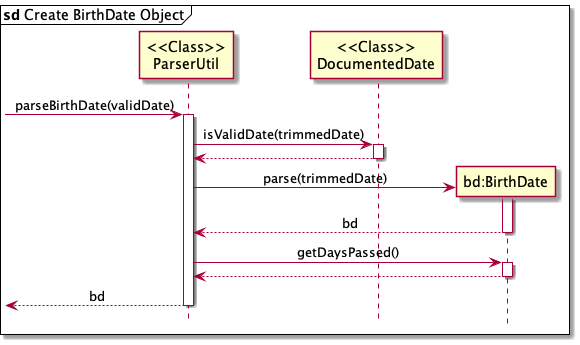

The diagram above was rendered by PlantUML. Its source (embedded in the PNG):
@startuml
'https://plantuml.com/sequence-diagram

mainframe **sd** Create BirthDate Object
hide footbox

skinparam Sequence {
    MessageAlign center
    BoxFontSize 15
    BoxPadding 0
    BoxFontColor #FFFFFF
    FontName Arial
}
Participant "<<Class>>\nParserUtil" as util
Participant "<<Class>>\nDocumentedDate" as dd
Participant "bd:BirthDate" as bd


->util: parseBirthDate(validDate)
activate util

util -> dd: isValidDate(trimmedDate)
activate dd
dd --> util
deactivate dd

Create bd
util -> bd: parse(trimmedDate)
activate bd

bd --> util: bd
deactivate bd

util -> bd: getDaysPassed()
activate bd
bd --> util
deactivate bd

<--util: bd
deactivate util

@enduml